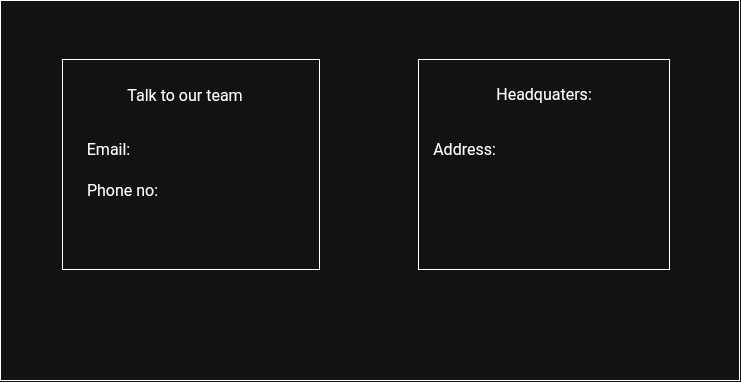

The diagram above was exported from draw.io. Its source (the exported page's mxGraphModel, read from the mxfile embedded in the PNG):
<mxGraphModel dx="1165" dy="1396" grid="0" gridSize="10" guides="1" tooltips="1" connect="1" arrows="1" fold="1" page="0" pageScale="1" pageWidth="850" pageHeight="1100" math="0" shadow="0">
  <root>
    <mxCell id="0" />
    <mxCell id="1" parent="0" />
    <mxCell id="ydUY4gmr8Zp3dIVbS9NL-1" parent="1" style="rounded=0;whiteSpace=wrap;html=1;" value="" vertex="1">
      <mxGeometry height="380" width="739" x="-165" y="-323" as="geometry" />
    </mxCell>
    <mxCell id="MUHgA9cculDtqGNK40g8-1" parent="1" style="rounded=0;whiteSpace=wrap;html=1;" value="" vertex="1">
      <mxGeometry height="210" width="257" x="-103" y="-264" as="geometry" />
    </mxCell>
    <mxCell id="MUHgA9cculDtqGNK40g8-2" parent="1" style="rounded=0;whiteSpace=wrap;html=1;" value="" vertex="1">
      <mxGeometry height="210" width="251" x="253" y="-264" as="geometry" />
    </mxCell>
    <mxCell id="MUHgA9cculDtqGNK40g8-3" parent="1" style="text;html=1;whiteSpace=wrap;strokeColor=none;fillColor=none;align=center;verticalAlign=middle;rounded=0;fontSize=16;" value="Talk to our team" vertex="1">
      <mxGeometry height="71" width="128" x="-44" y="-264" as="geometry" />
    </mxCell>
    <mxCell id="MUHgA9cculDtqGNK40g8-4" parent="1" style="text;html=1;whiteSpace=wrap;strokeColor=none;fillColor=none;align=center;verticalAlign=middle;rounded=0;fontSize=16;" value="Email:" vertex="1">
      <mxGeometry height="37" width="197" x="-155" y="-193" as="geometry" />
    </mxCell>
    <mxCell id="MUHgA9cculDtqGNK40g8-5" parent="1" style="text;html=1;whiteSpace=wrap;strokeColor=none;fillColor=none;align=center;verticalAlign=middle;rounded=0;fontSize=16;" value="Phone no:" vertex="1">
      <mxGeometry height="37" width="197" x="-141" y="-151.5" as="geometry" />
    </mxCell>
    <mxCell id="MUHgA9cculDtqGNK40g8-6" parent="1" style="text;html=1;whiteSpace=wrap;strokeColor=none;fillColor=none;align=center;verticalAlign=middle;rounded=0;fontSize=16;" value="Headquaters:" vertex="1">
      <mxGeometry height="188" width="110" x="323.5" y="-323" as="geometry" />
    </mxCell>
    <mxCell id="MUHgA9cculDtqGNK40g8-7" parent="1" style="text;html=1;whiteSpace=wrap;strokeColor=none;fillColor=none;align=center;verticalAlign=middle;rounded=0;fontSize=16;" value="Address:" vertex="1">
      <mxGeometry height="30" width="153" x="223" y="-189.5" as="geometry" />
    </mxCell>
  </root>
</mxGraphModel>